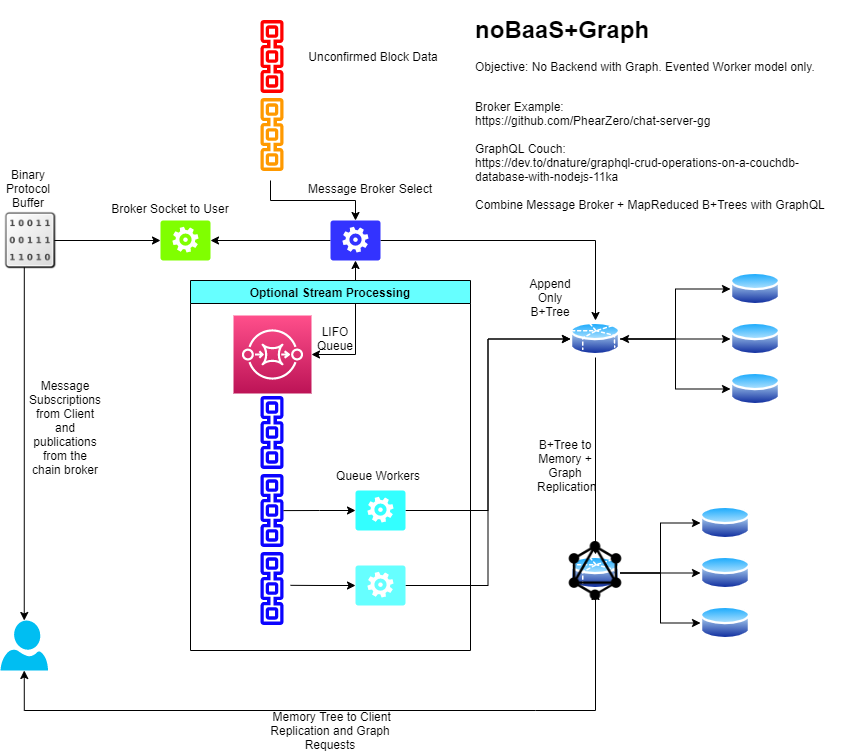

The diagram above was exported from draw.io. Its source (the exported page's mxGraphModel, read from the mxfile embedded in the PNG):
<mxGraphModel dx="1220" dy="957" grid="1" gridSize="10" guides="1" tooltips="1" connect="1" arrows="1" fold="1" page="1" pageScale="1" pageWidth="850" pageHeight="1100" math="0" shadow="0">
  <root>
    <mxCell id="0" />
    <mxCell id="1" parent="0" />
    <mxCell id="yJhl_CgLUmFzM6Lcxhxq-7" style="edgeStyle=orthogonalEdgeStyle;rounded=0;orthogonalLoop=1;jettySize=auto;html=1;exitX=1;exitY=0.5;exitDx=0;exitDy=0;entryX=0;entryY=0.5;entryDx=0;entryDy=0;startArrow=classic;startFill=1;" parent="1" source="yJhl_CgLUmFzM6Lcxhxq-3" target="yJhl_CgLUmFzM6Lcxhxq-5" edge="1">
      <mxGeometry relative="1" as="geometry" />
    </mxCell>
    <mxCell id="yJhl_CgLUmFzM6Lcxhxq-8" style="edgeStyle=orthogonalEdgeStyle;rounded=0;orthogonalLoop=1;jettySize=auto;html=1;exitX=1;exitY=0.5;exitDx=0;exitDy=0;entryX=0;entryY=0.5;entryDx=0;entryDy=0;" parent="1" source="yJhl_CgLUmFzM6Lcxhxq-3" target="yJhl_CgLUmFzM6Lcxhxq-4" edge="1">
      <mxGeometry relative="1" as="geometry" />
    </mxCell>
    <mxCell id="yJhl_CgLUmFzM6Lcxhxq-9" style="edgeStyle=orthogonalEdgeStyle;rounded=0;orthogonalLoop=1;jettySize=auto;html=1;exitX=1;exitY=0.5;exitDx=0;exitDy=0;entryX=0;entryY=0.5;entryDx=0;entryDy=0;" parent="1" source="yJhl_CgLUmFzM6Lcxhxq-3" target="yJhl_CgLUmFzM6Lcxhxq-6" edge="1">
      <mxGeometry relative="1" as="geometry" />
    </mxCell>
    <mxCell id="yJhl_CgLUmFzM6Lcxhxq-38" style="edgeStyle=orthogonalEdgeStyle;rounded=0;orthogonalLoop=1;jettySize=auto;html=1;exitX=0.5;exitY=1;exitDx=0;exitDy=0;entryX=0.5;entryY=0;entryDx=0;entryDy=0;startArrow=none;startFill=0;endArrow=classic;endFill=1;" parent="1" source="yJhl_CgLUmFzM6Lcxhxq-3" target="yJhl_CgLUmFzM6Lcxhxq-17" edge="1">
      <mxGeometry relative="1" as="geometry" />
    </mxCell>
    <mxCell id="yJhl_CgLUmFzM6Lcxhxq-3" value="" style="aspect=fixed;perimeter=ellipsePerimeter;html=1;align=center;shadow=0;dashed=0;spacingTop=3;image;image=img/lib/active_directory/database_partition_5.svg;" parent="1" vertex="1">
      <mxGeometry x="590" y="550" width="50" height="37" as="geometry" />
    </mxCell>
    <mxCell id="yJhl_CgLUmFzM6Lcxhxq-4" value="" style="aspect=fixed;perimeter=ellipsePerimeter;html=1;align=center;shadow=0;dashed=0;spacingTop=3;image;image=img/lib/active_directory/database.svg;" parent="1" vertex="1">
      <mxGeometry x="750" y="500" width="50" height="37" as="geometry" />
    </mxCell>
    <mxCell id="yJhl_CgLUmFzM6Lcxhxq-5" value="" style="aspect=fixed;perimeter=ellipsePerimeter;html=1;align=center;shadow=0;dashed=0;spacingTop=3;image;image=img/lib/active_directory/database.svg;" parent="1" vertex="1">
      <mxGeometry x="750" y="550" width="50" height="37" as="geometry" />
    </mxCell>
    <mxCell id="yJhl_CgLUmFzM6Lcxhxq-6" value="" style="aspect=fixed;perimeter=ellipsePerimeter;html=1;align=center;shadow=0;dashed=0;spacingTop=3;image;image=img/lib/active_directory/database.svg;" parent="1" vertex="1">
      <mxGeometry x="750" y="600" width="50" height="37" as="geometry" />
    </mxCell>
    <mxCell id="yJhl_CgLUmFzM6Lcxhxq-10" value="" style="outlineConnect=0;fontColor=#232F3E;gradientColor=none;strokeColor=none;dashed=0;verticalLabelPosition=bottom;verticalAlign=top;align=center;html=1;fontSize=12;fontStyle=0;aspect=fixed;shape=mxgraph.aws4.blockchain_resource;direction=south;fillColor=#0B03FF;" parent="1" vertex="1">
      <mxGeometry x="280" y="623" width="23" height="78" as="geometry" />
    </mxCell>
    <mxCell id="yJhl_CgLUmFzM6Lcxhxq-11" value="" style="outlineConnect=0;fontColor=#232F3E;gradientColor=none;fillColor=#FF9900;strokeColor=none;dashed=0;verticalLabelPosition=bottom;verticalAlign=top;align=center;html=1;fontSize=12;fontStyle=0;aspect=fixed;shape=mxgraph.aws4.blockchain_resource;direction=south;" parent="1" vertex="1">
      <mxGeometry x="280" y="325" width="23" height="78" as="geometry" />
    </mxCell>
    <mxCell id="yJhl_CgLUmFzM6Lcxhxq-40" style="edgeStyle=orthogonalEdgeStyle;rounded=0;orthogonalLoop=1;jettySize=auto;html=1;exitX=0;exitY=0.5;exitDx=0;exitDy=0;exitPerimeter=0;entryX=0.5;entryY=0;entryDx=0;entryDy=0;entryPerimeter=0;startArrow=classic;startFill=1;endArrow=classic;endFill=1;" parent="1" source="yJhl_CgLUmFzM6Lcxhxq-12" target="yJhl_CgLUmFzM6Lcxhxq-39" edge="1">
      <mxGeometry relative="1" as="geometry" />
    </mxCell>
    <mxCell id="yJhl_CgLUmFzM6Lcxhxq-12" value="" style="verticalLabelPosition=bottom;html=1;verticalAlign=top;align=center;strokeColor=none;shape=mxgraph.azure.worker_role;fillColor=#80FF00;" parent="1" vertex="1">
      <mxGeometry x="180" y="450" width="50" height="40" as="geometry" />
    </mxCell>
    <mxCell id="yJhl_CgLUmFzM6Lcxhxq-34" style="edgeStyle=orthogonalEdgeStyle;rounded=0;orthogonalLoop=1;jettySize=auto;html=1;exitX=0.5;exitY=1;exitDx=0;exitDy=0;exitPerimeter=0;entryX=1;entryY=0.5;entryDx=0;entryDy=0;entryPerimeter=0;startArrow=classic;startFill=1;" parent="1" source="yJhl_CgLUmFzM6Lcxhxq-13" target="yJhl_CgLUmFzM6Lcxhxq-30" edge="1">
      <mxGeometry relative="1" as="geometry" />
    </mxCell>
    <mxCell id="yJhl_CgLUmFzM6Lcxhxq-68" style="edgeStyle=orthogonalEdgeStyle;rounded=0;orthogonalLoop=1;jettySize=auto;html=1;exitX=0;exitY=0.5;exitDx=0;exitDy=0;exitPerimeter=0;entryX=1;entryY=0.5;entryDx=0;entryDy=0;entryPerimeter=0;startArrow=none;startFill=0;endArrow=classic;endFill=1;" parent="1" source="yJhl_CgLUmFzM6Lcxhxq-13" target="yJhl_CgLUmFzM6Lcxhxq-12" edge="1">
      <mxGeometry relative="1" as="geometry" />
    </mxCell>
    <mxCell id="yJhl_CgLUmFzM6Lcxhxq-72" style="edgeStyle=orthogonalEdgeStyle;rounded=0;orthogonalLoop=1;jettySize=auto;html=1;exitX=1;exitY=0.5;exitDx=0;exitDy=0;exitPerimeter=0;entryX=0.5;entryY=0;entryDx=0;entryDy=0;startArrow=none;startFill=0;endArrow=classic;endFill=1;" parent="1" source="yJhl_CgLUmFzM6Lcxhxq-13" target="yJhl_CgLUmFzM6Lcxhxq-3" edge="1">
      <mxGeometry relative="1" as="geometry" />
    </mxCell>
    <mxCell id="yJhl_CgLUmFzM6Lcxhxq-74" style="edgeStyle=orthogonalEdgeStyle;rounded=0;orthogonalLoop=1;jettySize=auto;html=1;exitX=0.5;exitY=0;exitDx=0;exitDy=0;exitPerimeter=0;startArrow=classic;startFill=1;endArrow=none;endFill=0;" parent="1" source="yJhl_CgLUmFzM6Lcxhxq-13" edge="1">
      <mxGeometry relative="1" as="geometry">
        <mxPoint x="290" y="410" as="targetPoint" />
      </mxGeometry>
    </mxCell>
    <mxCell id="yJhl_CgLUmFzM6Lcxhxq-13" value="" style="verticalLabelPosition=bottom;html=1;verticalAlign=top;align=center;strokeColor=none;shape=mxgraph.azure.worker_role;fillColor=#3333FF;" parent="1" vertex="1">
      <mxGeometry x="350" y="450" width="50" height="40" as="geometry" />
    </mxCell>
    <mxCell id="yJhl_CgLUmFzM6Lcxhxq-14" style="edgeStyle=orthogonalEdgeStyle;rounded=0;orthogonalLoop=1;jettySize=auto;html=1;exitX=1;exitY=0.5;exitDx=0;exitDy=0;entryX=0;entryY=0.5;entryDx=0;entryDy=0;" parent="1" source="yJhl_CgLUmFzM6Lcxhxq-17" target="yJhl_CgLUmFzM6Lcxhxq-19" edge="1">
      <mxGeometry relative="1" as="geometry" />
    </mxCell>
    <mxCell id="yJhl_CgLUmFzM6Lcxhxq-15" style="edgeStyle=orthogonalEdgeStyle;rounded=0;orthogonalLoop=1;jettySize=auto;html=1;exitX=1;exitY=0.5;exitDx=0;exitDy=0;entryX=0;entryY=0.5;entryDx=0;entryDy=0;" parent="1" source="yJhl_CgLUmFzM6Lcxhxq-17" target="yJhl_CgLUmFzM6Lcxhxq-18" edge="1">
      <mxGeometry relative="1" as="geometry" />
    </mxCell>
    <mxCell id="yJhl_CgLUmFzM6Lcxhxq-16" style="edgeStyle=orthogonalEdgeStyle;rounded=0;orthogonalLoop=1;jettySize=auto;html=1;exitX=1;exitY=0.5;exitDx=0;exitDy=0;entryX=0;entryY=0.5;entryDx=0;entryDy=0;" parent="1" source="yJhl_CgLUmFzM6Lcxhxq-17" target="yJhl_CgLUmFzM6Lcxhxq-20" edge="1">
      <mxGeometry relative="1" as="geometry" />
    </mxCell>
    <mxCell id="yJhl_CgLUmFzM6Lcxhxq-50" style="edgeStyle=orthogonalEdgeStyle;rounded=0;orthogonalLoop=1;jettySize=auto;html=1;exitX=0.5;exitY=1;exitDx=0;exitDy=0;entryX=0.5;entryY=1;entryDx=0;entryDy=0;entryPerimeter=0;startArrow=none;startFill=1;endArrow=classic;endFill=1;" parent="1" target="yJhl_CgLUmFzM6Lcxhxq-39" edge="1">
      <mxGeometry relative="1" as="geometry">
        <mxPoint x="555" y="940" as="sourcePoint" />
      </mxGeometry>
    </mxCell>
    <mxCell id="yJhl_CgLUmFzM6Lcxhxq-17" value="" style="aspect=fixed;perimeter=ellipsePerimeter;html=1;align=center;shadow=0;dashed=0;spacingTop=3;image;image=img/lib/active_directory/database_partition_5.svg;" parent="1" vertex="1">
      <mxGeometry x="590" y="784" width="50" height="37" as="geometry" />
    </mxCell>
    <mxCell id="yJhl_CgLUmFzM6Lcxhxq-18" value="" style="aspect=fixed;perimeter=ellipsePerimeter;html=1;align=center;shadow=0;dashed=0;spacingTop=3;image;image=img/lib/active_directory/database.svg;" parent="1" vertex="1">
      <mxGeometry x="720" y="734" width="50" height="37" as="geometry" />
    </mxCell>
    <mxCell id="yJhl_CgLUmFzM6Lcxhxq-19" value="" style="aspect=fixed;perimeter=ellipsePerimeter;html=1;align=center;shadow=0;dashed=0;spacingTop=3;image;image=img/lib/active_directory/database.svg;" parent="1" vertex="1">
      <mxGeometry x="720" y="784" width="50" height="37" as="geometry" />
    </mxCell>
    <mxCell id="yJhl_CgLUmFzM6Lcxhxq-20" value="" style="aspect=fixed;perimeter=ellipsePerimeter;html=1;align=center;shadow=0;dashed=0;spacingTop=3;image;image=img/lib/active_directory/database.svg;" parent="1" vertex="1">
      <mxGeometry x="720" y="834" width="50" height="37" as="geometry" />
    </mxCell>
    <mxCell id="yJhl_CgLUmFzM6Lcxhxq-26" value="" style="outlineConnect=0;fontColor=#232F3E;gradientColor=none;strokeColor=none;dashed=0;verticalLabelPosition=bottom;verticalAlign=top;align=center;html=1;fontSize=12;fontStyle=0;aspect=fixed;shape=mxgraph.aws4.blockchain_resource;direction=south;fillColor=#0B03FF;" parent="1" vertex="1">
      <mxGeometry x="280" y="701" width="23" height="78" as="geometry" />
    </mxCell>
    <mxCell id="yJhl_CgLUmFzM6Lcxhxq-27" value="" style="outlineConnect=0;fontColor=#232F3E;gradientColor=none;strokeColor=none;dashed=0;verticalLabelPosition=bottom;verticalAlign=top;align=center;html=1;fontSize=12;fontStyle=0;aspect=fixed;shape=mxgraph.aws4.blockchain_resource;direction=south;fillColor=#0B03FF;" parent="1" vertex="1">
      <mxGeometry x="280" y="779" width="23" height="78" as="geometry" />
    </mxCell>
    <mxCell id="yJhl_CgLUmFzM6Lcxhxq-28" value="" style="outlineConnect=0;strokeColor=#b85450;dashed=0;verticalLabelPosition=bottom;verticalAlign=top;align=center;html=1;fontSize=12;fontStyle=0;aspect=fixed;shape=mxgraph.aws4.blockchain_resource;direction=south;fillColor=#FF0000;" parent="1" vertex="1">
      <mxGeometry x="280" y="247" width="23" height="78" as="geometry" />
    </mxCell>
    <mxCell id="yJhl_CgLUmFzM6Lcxhxq-30" value="" style="points=[[0,0,0],[0.25,0,0],[0.5,0,0],[0.75,0,0],[1,0,0],[0,1,0],[0.25,1,0],[0.5,1,0],[0.75,1,0],[1,1,0],[0,0.25,0],[0,0.5,0],[0,0.75,0],[1,0.25,0],[1,0.5,0],[1,0.75,0]];outlineConnect=0;fontColor=#232F3E;gradientColor=#FF4F8B;gradientDirection=north;fillColor=#BC1356;strokeColor=#ffffff;dashed=0;verticalLabelPosition=bottom;verticalAlign=top;align=center;html=1;fontSize=12;fontStyle=0;aspect=fixed;shape=mxgraph.aws4.resourceIcon;resIcon=mxgraph.aws4.sqs;" parent="1" vertex="1">
      <mxGeometry x="253" y="545" width="78" height="78" as="geometry" />
    </mxCell>
    <mxCell id="yJhl_CgLUmFzM6Lcxhxq-37" style="edgeStyle=orthogonalEdgeStyle;rounded=0;orthogonalLoop=1;jettySize=auto;html=1;exitX=1;exitY=0.5;exitDx=0;exitDy=0;exitPerimeter=0;entryX=0;entryY=0.5;entryDx=0;entryDy=0;startArrow=none;startFill=0;endArrow=classic;endFill=1;" parent="1" source="yJhl_CgLUmFzM6Lcxhxq-35" target="yJhl_CgLUmFzM6Lcxhxq-3" edge="1">
      <mxGeometry relative="1" as="geometry" />
    </mxCell>
    <mxCell id="yJhl_CgLUmFzM6Lcxhxq-78" style="edgeStyle=orthogonalEdgeStyle;rounded=0;orthogonalLoop=1;jettySize=auto;html=1;exitX=0;exitY=0.5;exitDx=0;exitDy=0;exitPerimeter=0;startArrow=classic;startFill=1;endArrow=none;endFill=0;" parent="1" source="yJhl_CgLUmFzM6Lcxhxq-35" edge="1">
      <mxGeometry relative="1" as="geometry">
        <mxPoint x="310" y="814.8235294117646" as="targetPoint" />
      </mxGeometry>
    </mxCell>
    <mxCell id="yJhl_CgLUmFzM6Lcxhxq-35" value="" style="verticalLabelPosition=bottom;html=1;verticalAlign=top;align=center;strokeColor=none;shape=mxgraph.azure.worker_role;fillColor=#66FFFF;" parent="1" vertex="1">
      <mxGeometry x="375" y="795" width="50" height="40" as="geometry" />
    </mxCell>
    <mxCell id="yJhl_CgLUmFzM6Lcxhxq-39" value="" style="verticalLabelPosition=bottom;html=1;verticalAlign=top;align=center;strokeColor=none;fillColor=#00BEF2;shape=mxgraph.azure.user;" parent="1" vertex="1">
      <mxGeometry x="20" y="850" width="47.5" height="50" as="geometry" />
    </mxCell>
    <mxCell id="yJhl_CgLUmFzM6Lcxhxq-54" style="edgeStyle=orthogonalEdgeStyle;rounded=0;orthogonalLoop=1;jettySize=auto;html=1;exitX=0;exitY=0.5;exitDx=0;exitDy=0;exitPerimeter=0;startArrow=classic;startFill=1;endArrow=none;endFill=0;" parent="1" source="yJhl_CgLUmFzM6Lcxhxq-51" target="yJhl_CgLUmFzM6Lcxhxq-26" edge="1">
      <mxGeometry relative="1" as="geometry" />
    </mxCell>
    <mxCell id="yJhl_CgLUmFzM6Lcxhxq-55" style="edgeStyle=orthogonalEdgeStyle;rounded=0;orthogonalLoop=1;jettySize=auto;html=1;exitX=1;exitY=0.5;exitDx=0;exitDy=0;exitPerimeter=0;entryX=0;entryY=0.5;entryDx=0;entryDy=0;startArrow=none;startFill=0;endArrow=classic;endFill=1;" parent="1" source="yJhl_CgLUmFzM6Lcxhxq-51" target="yJhl_CgLUmFzM6Lcxhxq-3" edge="1">
      <mxGeometry relative="1" as="geometry" />
    </mxCell>
    <mxCell id="yJhl_CgLUmFzM6Lcxhxq-51" value="" style="verticalLabelPosition=bottom;html=1;verticalAlign=top;align=center;strokeColor=none;shape=mxgraph.azure.worker_role;fillColor=#33FFFF;" parent="1" vertex="1">
      <mxGeometry x="375" y="720" width="50" height="40" as="geometry" />
    </mxCell>
    <mxCell id="yJhl_CgLUmFzM6Lcxhxq-57" value="Unconfirmed Block Data" style="text;html=1;strokeColor=none;fillColor=none;align=center;verticalAlign=middle;whiteSpace=wrap;rounded=0;" parent="1" vertex="1">
      <mxGeometry x="303" y="276" width="180" height="20" as="geometry" />
    </mxCell>
    <mxCell id="yJhl_CgLUmFzM6Lcxhxq-58" value="Message Broker Select" style="text;html=1;strokeColor=none;fillColor=none;align=center;verticalAlign=middle;whiteSpace=wrap;rounded=0;" parent="1" vertex="1">
      <mxGeometry x="300" y="408" width="180" height="20" as="geometry" />
    </mxCell>
    <mxCell id="yJhl_CgLUmFzM6Lcxhxq-59" value="LIFO&lt;br&gt;Queue" style="text;html=1;strokeColor=none;fillColor=none;align=center;verticalAlign=middle;whiteSpace=wrap;rounded=0;" parent="1" vertex="1">
      <mxGeometry x="335" y="558" width="40" height="20" as="geometry" />
    </mxCell>
    <mxCell id="yJhl_CgLUmFzM6Lcxhxq-60" value="Broker Socket to User" style="text;html=1;strokeColor=none;fillColor=none;align=center;verticalAlign=middle;whiteSpace=wrap;rounded=0;" parent="1" vertex="1">
      <mxGeometry x="100" y="428" width="180" height="20" as="geometry" />
    </mxCell>
    <mxCell id="yJhl_CgLUmFzM6Lcxhxq-61" value="Queue Workers" style="text;html=1;strokeColor=none;fillColor=none;align=center;verticalAlign=middle;whiteSpace=wrap;rounded=0;" parent="1" vertex="1">
      <mxGeometry x="308" y="695" width="180" height="20" as="geometry" />
    </mxCell>
    <mxCell id="yJhl_CgLUmFzM6Lcxhxq-62" value="Append Only B+Tree" style="text;html=1;strokeColor=none;fillColor=none;align=center;verticalAlign=middle;whiteSpace=wrap;rounded=0;" parent="1" vertex="1">
      <mxGeometry x="550" y="517" width="40" height="20" as="geometry" />
    </mxCell>
    <mxCell id="yJhl_CgLUmFzM6Lcxhxq-63" value="B+Tree to Memory + Graph&lt;br&gt;&amp;nbsp;Replication" style="text;html=1;strokeColor=none;fillColor=none;align=center;verticalAlign=middle;whiteSpace=wrap;rounded=0;" parent="1" vertex="1">
      <mxGeometry x="560" y="685" width="50" height="20" as="geometry" />
    </mxCell>
    <mxCell id="yJhl_CgLUmFzM6Lcxhxq-65" value="&amp;nbsp;Memory Tree to Client Replication and Graph Requests" style="text;html=1;strokeColor=none;fillColor=none;align=center;verticalAlign=middle;whiteSpace=wrap;rounded=0;" parent="1" vertex="1">
      <mxGeometry x="274" y="950" width="152" height="20" as="geometry" />
    </mxCell>
    <mxCell id="yJhl_CgLUmFzM6Lcxhxq-66" value="Message Subscriptions from Client and publications from the chain broker" style="text;html=1;strokeColor=none;fillColor=none;align=center;verticalAlign=middle;whiteSpace=wrap;rounded=0;" parent="1" vertex="1">
      <mxGeometry x="50" y="599" width="70" height="116" as="geometry" />
    </mxCell>
    <mxCell id="yJhl_CgLUmFzM6Lcxhxq-77" value="Optional Stream Processing" style="swimlane;fillColor=#66FFFF;" parent="1" vertex="1">
      <mxGeometry x="210" y="510" width="280" height="370" as="geometry" />
    </mxCell>
    <mxCell id="yJhl_CgLUmFzM6Lcxhxq-89" value="" style="shape=image;html=1;verticalAlign=top;verticalLabelPosition=bottom;labelBackgroundColor=#ffffff;imageAspect=0;aspect=fixed;image=https://cdn1.iconfinder.com/data/icons/nuvola2/128x128/mimetypes/binary.png;fillColor=#66FFFF;" parent="1" vertex="1">
      <mxGeometry x="20" y="440" width="60" height="60" as="geometry" />
    </mxCell>
    <mxCell id="yJhl_CgLUmFzM6Lcxhxq-90" value="Binary Protocol Buffer" style="text;html=1;strokeColor=none;fillColor=none;align=center;verticalAlign=middle;whiteSpace=wrap;rounded=0;" parent="1" vertex="1">
      <mxGeometry x="28" y="408" width="40" height="20" as="geometry" />
    </mxCell>
    <mxCell id="NVAe1n8Oyykqkg-l4q4r-1" value="" style="shape=image;html=1;verticalAlign=top;verticalLabelPosition=bottom;labelBackgroundColor=#ffffff;imageAspect=0;aspect=fixed;image=https://cdn4.iconfinder.com/data/icons/logos-brands-5/24/graphql-128.png;fillColor=#66FFFF;" parent="1" vertex="1">
      <mxGeometry x="585.5" y="771" width="59" height="59" as="geometry" />
    </mxCell>
    <mxCell id="NVAe1n8Oyykqkg-l4q4r-2" value="" style="edgeStyle=orthogonalEdgeStyle;rounded=0;orthogonalLoop=1;jettySize=auto;html=1;exitX=0.5;exitY=1;exitDx=0;exitDy=0;entryX=0.5;entryY=1;entryDx=0;entryDy=0;entryPerimeter=0;startArrow=classic;startFill=1;endArrow=none;endFill=1;" parent="1" source="yJhl_CgLUmFzM6Lcxhxq-17" edge="1">
      <mxGeometry relative="1" as="geometry">
        <mxPoint x="615" y="821" as="sourcePoint" />
        <mxPoint x="555" y="940" as="targetPoint" />
        <Array as="points">
          <mxPoint x="615" y="940" />
        </Array>
      </mxGeometry>
    </mxCell>
    <mxCell id="NVAe1n8Oyykqkg-l4q4r-4" value="&lt;h1&gt;noBaaS+Graph&lt;/h1&gt;&lt;p&gt;Objective: No Backend with Graph. Evented Worker model only.&lt;/p&gt;&lt;p&gt;&lt;br&gt;Broker Example:&lt;br&gt;https://github.com/PhearZero/chat-server-gg&lt;br&gt;&lt;br&gt;GraphQL Couch:&lt;br&gt;https://dev.to/dnature/graphql-crud-operations-on-a-couchdb-database-with-nodejs-11ka&lt;br&gt;&lt;br&gt;Combine Message Broker + MapReduced B+Trees with GraphQL&lt;br&gt;&lt;br&gt;&lt;/p&gt;" style="text;html=1;strokeColor=none;fillColor=none;spacing=5;spacingTop=-20;whiteSpace=wrap;overflow=hidden;rounded=0;" parent="1" vertex="1">
      <mxGeometry x="490" y="240" width="370" height="220" as="geometry" />
    </mxCell>
  </root>
</mxGraphModel>